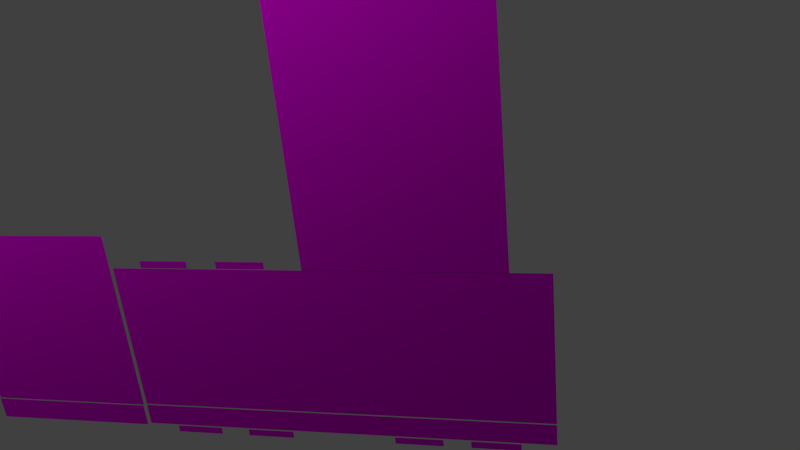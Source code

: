 # Source: rocket_boots_right_side_blueprint.blend  (saved by Blender 2.72.0; exported with 4.5.12 LTS)
import bpy
from mathutils import Matrix  # noqa: F401  (used for matrix-valued properties, if any)

bpy.ops.wm.read_factory_settings(use_empty=True)
scene = bpy.context.scene
scene.name = 'Scene'

# ---- collections
col_collection_1 = bpy.data.collections.new('Collection 1'); scene.collection.children.link(col_collection_1)

# ---- images (referenced by path relative to the original .blend; pixels are not part of the script)
import os
ASSET_DIR = os.environ.get("B2B_ASSET_DIR", "")  # directory of the original .blend (textures are referenced by path, not embedded)
HERE = os.path.dirname(os.path.abspath(__file__))  # packed textures are extracted next to this script under _unpacked/

def load_image(name, relpath, width, height, colorspace="sRGB"):
    """Load a texture the original file referenced (path relative to the .blend, or extracted next to this script)."""
    p = next((c for c in (os.path.join(HERE, relpath), os.path.join(ASSET_DIR, relpath)) if relpath and os.path.exists(c)), "")
    if p:
        img = bpy.data.images.load(p, check_existing=True)
        img.name = name
    else:  # same state as the original file: an image datablock whose file is absent (Cycles renders it pink)
        img = bpy.data.images.new(name, width, height)
        img.source = "FILE"
        img.filepath = "//" + (relpath or name)
    img.colorspace_settings.name = colorspace
    return img
img_energy_pack_vert_skin_png_002 = load_image('energy_pack_vert_skin.png.002', 'energy_pack_vert_skin.png', 1024, 1024, 'sRGB')
img_rocket_engines_png = load_image('rocket_engines.png', 'rocket_engines.png', 1024, 1024, 'sRGB')
img_energy_pack_vert_skin_png_003 = load_image('energy_pack_vert_skin.png.003', 'energy_pack_vert_skin.png', 1024, 1024, 'sRGB')
img_trim_skin_png = load_image('trim_skin.png', 'trim_skin.png', 1024, 1024, 'sRGB')
img_leg_skin_png = load_image('leg_skin.png', 'leg_skin.png', 1024, 1024, 'sRGB')
img_toe_sole_skin_png = load_image('toe_sole_skin.png', 'toe_sole_skin.png', 1024, 1024, 'sRGB')
img_heel_sole_skin_png = load_image('heel_sole_skin.png', 'heel_sole_skin.png', 1024, 1024, 'sRGB')
img_toe_skin_png_001 = load_image('toe_skin.png.001', 'toe_skin.png', 1024, 1024, 'sRGB')
img_body_skin_png_001 = load_image('body_skin.png.001', 'body_skin.png', 1024, 1024, 'sRGB')

# ---- materials (node trees are filled in below, after node groups)
mat_side_energy_packs = bpy.data.materials.new('Side Energy Packs')
mat_side_energy_packs.alpha_threshold = 0.0
mat_side_energy_packs.roughness = 0.5
mat_rocket_engines = bpy.data.materials.new('Rocket Engines')
mat_rocket_engines.alpha_threshold = 0.0
mat_rocket_engines.roughness = 0.5
mat_top_energy_packs = bpy.data.materials.new('Top energy Packs')
mat_top_energy_packs.alpha_threshold = 0.0
mat_top_energy_packs.preview_render_type = 'CUBE'
mat_top_energy_packs.roughness = 0.5
mat_trim = bpy.data.materials.new('Trim')
mat_trim.alpha_threshold = 0.0
mat_trim.roughness = 0.5
mat_leg = bpy.data.materials.new('Leg')
mat_leg.alpha_threshold = 0.0
mat_leg.preview_render_type = 'CUBE'
mat_leg.roughness = 0.5
mat_toe_sole = bpy.data.materials.new('Toe Sole')
mat_toe_sole.alpha_threshold = 0.0
mat_toe_sole.roughness = 0.5
mat_heel_sole = bpy.data.materials.new('Heel Sole')
mat_heel_sole.alpha_threshold = 0.0
mat_heel_sole.roughness = 0.5
mat_toe = bpy.data.materials.new('Toe')
mat_toe.alpha_threshold = 0.0
mat_toe.roughness = 0.5
mat_body_001 = bpy.data.materials.new('Body.001')
mat_body_001.alpha_threshold = 0.0
mat_body_001.roughness = 0.5

# ---- material node trees
mat_side_energy_packs.use_nodes = True; mat_side_energy_packs.node_tree.nodes.clear()
_N = mat_side_energy_packs.node_tree.nodes; _L = mat_side_energy_packs.node_tree.links
n0 = _N.new('ShaderNodeOutputMaterial'); n0.name = 'Material Output'; n0.location = (300, 300)
n1 = _N.new('ShaderNodeBsdfAnisotropic'); n1.name = 'Glossy BSDF'; n1.location = (100, 300)
n1.distribution = 'BECKMANN'
n1.inputs[1].default_value = 0.5477
n2 = _N.new('ShaderNodeTexImage'); n2.name = 'Image Texture'; n2.location = (-90, 300)
n2.width = 140
n2.image = img_energy_pack_vert_skin_png_002
_L.new(n1.outputs[0], n0.inputs[0])
_L.new(n2.outputs[0], n1.inputs[0])
n0.is_active_output = True
mat_rocket_engines.use_nodes = True; mat_rocket_engines.node_tree.nodes.clear()
_N = mat_rocket_engines.node_tree.nodes; _L = mat_rocket_engines.node_tree.links
n0 = _N.new('ShaderNodeOutputMaterial'); n0.name = 'Material Output'; n0.location = (300, 300)
n1 = _N.new('ShaderNodeBsdfAnisotropic'); n1.name = 'Glossy BSDF'; n1.location = (100, 300)
n1.distribution = 'BECKMANN'
n1.inputs[1].default_value = 0.5477
n2 = _N.new('ShaderNodeTexImage'); n2.name = 'Image Texture'; n2.location = (-90, 300)
n2.width = 140
n2.image = img_rocket_engines_png
_L.new(n1.outputs[0], n0.inputs[0])
_L.new(n2.outputs[0], n1.inputs[0])
n0.is_active_output = True
mat_top_energy_packs.use_nodes = True; mat_top_energy_packs.node_tree.nodes.clear()
_N = mat_top_energy_packs.node_tree.nodes; _L = mat_top_energy_packs.node_tree.links
n0 = _N.new('ShaderNodeOutputMaterial'); n0.name = 'Material Output'; n0.location = (300, 300)
n1 = _N.new('ShaderNodeBsdfAnisotropic'); n1.name = 'Glossy BSDF'; n1.location = (100, 300)
n1.distribution = 'BECKMANN'
n1.inputs[1].default_value = 0.5477
n2 = _N.new('ShaderNodeTexImage'); n2.name = 'Image Texture'; n2.location = (-90, 300)
n2.width = 140
n2.image = img_energy_pack_vert_skin_png_003
_L.new(n1.outputs[0], n0.inputs[0])
_L.new(n2.outputs[0], n1.inputs[0])
n0.is_active_output = True
mat_trim.use_nodes = True; mat_trim.node_tree.nodes.clear()
_N = mat_trim.node_tree.nodes; _L = mat_trim.node_tree.links
n0 = _N.new('ShaderNodeOutputMaterial'); n0.name = 'Material Output'; n0.location = (300, 300)
n1 = _N.new('ShaderNodeBsdfAnisotropic'); n1.name = 'Glossy BSDF'; n1.location = (100, 300)
n1.distribution = 'BECKMANN'
n1.inputs[1].default_value = 0.5477
n2 = _N.new('ShaderNodeTexImage'); n2.name = 'Image Texture'; n2.location = (-90, 300)
n2.width = 140
n2.image = img_trim_skin_png
_L.new(n1.outputs[0], n0.inputs[0])
_L.new(n2.outputs[0], n1.inputs[0])
n0.is_active_output = True
mat_leg.use_nodes = True; mat_leg.node_tree.nodes.clear()
_N = mat_leg.node_tree.nodes; _L = mat_leg.node_tree.links
n0 = _N.new('ShaderNodeOutputMaterial'); n0.name = 'Material Output'; n0.location = (300, 300)
n1 = _N.new('ShaderNodeBsdfAnisotropic'); n1.name = 'Glossy BSDF'; n1.location = (100, 300)
n1.distribution = 'BECKMANN'
n1.inputs[1].default_value = 0.5477
n2 = _N.new('ShaderNodeTexImage'); n2.name = 'Image Texture'; n2.location = (-90, 300)
n2.width = 140
n2.image = img_leg_skin_png
_L.new(n1.outputs[0], n0.inputs[0])
_L.new(n2.outputs[0], n1.inputs[0])
n0.is_active_output = True
mat_toe_sole.use_nodes = True; mat_toe_sole.node_tree.nodes.clear()
_N = mat_toe_sole.node_tree.nodes; _L = mat_toe_sole.node_tree.links
n0 = _N.new('ShaderNodeOutputMaterial'); n0.name = 'Material Output'; n0.location = (300, 300)
n1 = _N.new('ShaderNodeBsdfAnisotropic'); n1.name = 'Glossy BSDF'; n1.location = (100, 300)
n1.distribution = 'BECKMANN'
n1.inputs[1].default_value = 0.5477
n2 = _N.new('ShaderNodeTexImage'); n2.name = 'Image Texture'; n2.location = (-90, 300)
n2.width = 140
n2.image = img_toe_sole_skin_png
_L.new(n1.outputs[0], n0.inputs[0])
_L.new(n2.outputs[0], n1.inputs[0])
n0.is_active_output = True
mat_heel_sole.use_nodes = True; mat_heel_sole.node_tree.nodes.clear()
_N = mat_heel_sole.node_tree.nodes; _L = mat_heel_sole.node_tree.links
n0 = _N.new('ShaderNodeOutputMaterial'); n0.name = 'Material Output'; n0.location = (300, 300)
n1 = _N.new('ShaderNodeBsdfAnisotropic'); n1.name = 'Glossy BSDF'; n1.location = (100, 300)
n1.distribution = 'BECKMANN'
n1.inputs[1].default_value = 0.5477
n2 = _N.new('ShaderNodeTexImage'); n2.name = 'Image Texture'; n2.location = (-90, 300)
n2.width = 140
n2.image = img_heel_sole_skin_png
_L.new(n1.outputs[0], n0.inputs[0])
_L.new(n2.outputs[0], n1.inputs[0])
n0.is_active_output = True
mat_toe.use_nodes = True; mat_toe.node_tree.nodes.clear()
_N = mat_toe.node_tree.nodes; _L = mat_toe.node_tree.links
n0 = _N.new('ShaderNodeOutputMaterial'); n0.name = 'Material Output'; n0.location = (300, 300)
n1 = _N.new('ShaderNodeBsdfAnisotropic'); n1.name = 'Glossy BSDF'; n1.location = (100, 300)
n1.distribution = 'BECKMANN'
n1.inputs[1].default_value = 0.5477
n2 = _N.new('ShaderNodeTexImage'); n2.name = 'Image Texture'; n2.location = (-90, 300)
n2.width = 140
n2.image = img_toe_skin_png_001
_L.new(n1.outputs[0], n0.inputs[0])
_L.new(n2.outputs[0], n1.inputs[0])
n0.is_active_output = True
mat_body_001.use_nodes = True; mat_body_001.node_tree.nodes.clear()
_N = mat_body_001.node_tree.nodes; _L = mat_body_001.node_tree.links
n0 = _N.new('ShaderNodeOutputMaterial'); n0.name = 'Material Output'; n0.location = (300, 300)
n1 = _N.new('ShaderNodeBsdfAnisotropic'); n1.name = 'Glossy BSDF'; n1.location = (100, 300)
n1.distribution = 'BECKMANN'
n1.inputs[1].default_value = 0.5477
n2 = _N.new('ShaderNodeTexImage'); n2.name = 'Image Texture'; n2.location = (-90, 300)
n2.width = 140
n2.image = img_body_skin_png_001
_L.new(n1.outputs[0], n0.inputs[0])
_L.new(n2.outputs[0], n1.inputs[0])
n0.is_active_output = True

# ---- world
world_world = bpy.data.worlds.new('World'); scene.world = world_world
world_world.color = (0.05088, 0.05088, 0.05088)
world_world.use_sun_shadow = False
world_world.sun_shadow_jitter_overblur = 0.0
world_world.cycles.sampling_method = 'MANUAL'
world_world.cycles.sample_map_resolution = 256

# ---- cameras
cam_camera_001 = bpy.data.cameras.new('Camera.001')
cam_camera_001.clip_end = 100.0
cam_camera_001.lens = 35.0
cam_camera_001.sensor_width = 32.0
cam_camera_001.sensor_height = 18.0
cam_camera_001.display_size = 2.0
cam_camera_001.dof.focus_distance = 0.0

# ---- lights
light_sun = bpy.data.lights.new('Sun', 'SUN')
light_sun.transmission_factor = 0.0
light_sun.angle = 1.571
light_sun.energy = 2.0
light_sun.shadow_buffer_clip_start = 0.5
light_sun.shadow_soft_size = 1.0
light_sun.shadow_cascade_max_distance = 1000.0
light_sun.cycles.use_multiple_importance_sampling = False

# ---- meshes
me_cube_067 = bpy.data.meshes.new('Cube.067')
me_cube_067.from_pydata([(-1.0, -1.0, 1.0), (-1.0, 1.0, 1.0), (1.0, 1.0, 1.0), (1.0, -1.0, 1.0)], [], [(3, 2, 1, 0)])
_uv = me_cube_067.uv_layers.new(name='UVMap')
_uv.uv.foreach_set('vector', [0.0, 0.6667, 0.3333, 0.6667, 0.3333, 1.0, 4.967e-08, 1.0])
me_cube_067.materials.append(mat_side_energy_packs)
me_cube_067.use_remesh_preserve_volume = False
me_cube_067.use_remesh_preserve_attributes = False
me_cube_067.use_mirror_vertex_groups = False
me_cube_067.update()
me_cube_066 = bpy.data.meshes.new('Cube.066')
me_cube_066.from_pydata([(-1.0, 2.222, 1.0), (-1.0, 4.222, 1.0), (1.0, 4.222, 1.0), (1.0, 2.222, 1.0)], [], [(3, 2, 1, 0)])
_uv = me_cube_066.uv_layers.new(name='UVMap')
_uv.uv.foreach_set('vector', [0.0, 0.6667, 0.3333, 0.6667, 0.3333, 1.0, 4.967e-08, 1.0])
me_cube_066.materials.append(mat_side_energy_packs)
me_cube_066.use_remesh_preserve_volume = False
me_cube_066.use_remesh_preserve_attributes = False
me_cube_066.use_mirror_vertex_groups = False
me_cube_066.update()
me_cube_065 = bpy.data.meshes.new('Cube.065')
me_cube_065.from_pydata([(-1.0, 5.378, 1.0), (-1.0, 7.378, 1.0), (1.0, 7.378, 1.0), (1.0, 5.378, 1.0)], [], [(3, 2, 1, 0)])
_uv = me_cube_065.uv_layers.new(name='UVMap')
_uv.uv.foreach_set('vector', [0.0, 0.6667, 0.3333, 0.6667, 0.3333, 1.0, 4.967e-08, 1.0])
me_cube_065.materials.append(mat_side_energy_packs)
me_cube_065.use_remesh_preserve_volume = False
me_cube_065.use_remesh_preserve_attributes = False
me_cube_065.use_mirror_vertex_groups = False
me_cube_065.update()
me_cube_064 = bpy.data.meshes.new('Cube.064')
me_cube_064.from_pydata([(-1.0, 8.6, 1.0), (-1.0, 10.6, 1.0), (1.0, 10.6, 1.0), (1.0, 8.6, 1.0)], [], [(3, 2, 1, 0)])
_uv = me_cube_064.uv_layers.new(name='UVMap')
_uv.uv.foreach_set('vector', [0.0, 0.6667, 0.3333, 0.6667, 0.3333, 1.0, 4.967e-08, 1.0])
me_cube_064.materials.append(mat_side_energy_packs)
me_cube_064.use_remesh_preserve_volume = False
me_cube_064.use_remesh_preserve_attributes = False
me_cube_064.use_mirror_vertex_groups = False
me_cube_064.update()
me_cube_063 = bpy.data.meshes.new('Cube.063')
me_cube_063.from_pydata([(-1.0, 11.74, 1.0), (-1.0, 13.74, 1.0), (1.0, 13.74, 1.0), (1.0, 11.74, 1.0)], [], [(3, 2, 1, 0)])
_uv = me_cube_063.uv_layers.new(name='UVMap')
_uv.uv.foreach_set('vector', [0.0, 0.6667, 0.3333, 0.6667, 0.3333, 1.0, 4.967e-08, 1.0])
me_cube_063.materials.append(mat_side_energy_packs)
me_cube_063.use_remesh_preserve_volume = False
me_cube_063.use_remesh_preserve_attributes = False
me_cube_063.use_mirror_vertex_groups = False
me_cube_063.update()
me_cube_033 = bpy.data.meshes.new('Cube.033')
me_cube_033.from_pydata([(-1.0, -1.0, -1.0), (-1.0, 1.0, -1.0), (-1.0, -1.0, 1.0), (-1.0, 1.0, 1.0)], [], [(2, 3, 1, 0)])
_uv = me_cube_033.uv_layers.new(name='UVMap')
_uv.uv.foreach_set('vector', [0.3333, 0.3333, 0.3333, 3.974e-08, 0.6667, 0.0, 0.6667, 0.3333])
me_cube_033.materials.append(mat_rocket_engines)
me_cube_033.use_remesh_preserve_volume = False
me_cube_033.use_remesh_preserve_attributes = False
me_cube_033.use_mirror_vertex_groups = False
me_cube_033.update()
me_cube_032 = bpy.data.meshes.new('Cube.032')
me_cube_032.from_pydata([(-1.0, -1.0, -1.0), (-1.0, 1.0, -1.0), (-1.0, -1.0, 1.0), (-1.0, 1.0, 1.0)], [], [(2, 3, 1, 0)])
_uv = me_cube_032.uv_layers.new(name='UVMap')
_uv.uv.foreach_set('vector', [0.3333, 0.3333, 0.3333, 3.974e-08, 0.6667, 0.0, 0.6667, 0.3333])
me_cube_032.materials.append(mat_rocket_engines)
me_cube_032.use_remesh_preserve_volume = False
me_cube_032.use_remesh_preserve_attributes = False
me_cube_032.use_mirror_vertex_groups = False
me_cube_032.update()
me_cube_031 = bpy.data.meshes.new('Cube.031')
me_cube_031.from_pydata([(-1.0, -1.0, -1.0), (-1.0, 1.0, -1.0), (-1.0, -1.0, 1.0), (-1.0, 1.0, 1.0)], [], [(2, 3, 1, 0)])
_uv = me_cube_031.uv_layers.new(name='UVMap')
_uv.uv.foreach_set('vector', [0.3333, 0.3333, 0.3333, 3.974e-08, 0.6667, 0.0, 0.6667, 0.3333])
me_cube_031.materials.append(mat_rocket_engines)
me_cube_031.use_remesh_preserve_volume = False
me_cube_031.use_remesh_preserve_attributes = False
me_cube_031.use_mirror_vertex_groups = False
me_cube_031.update()
me_cube_030 = bpy.data.meshes.new('Cube.030')
me_cube_030.from_pydata([(-1.0, -1.0, -1.0), (-1.0, 1.0, -1.0), (-1.0, -1.0, 1.0), (-1.0, 1.0, 1.0)], [], [(2, 3, 1, 0)])
_uv = me_cube_030.uv_layers.new(name='UVMap')
_uv.uv.foreach_set('vector', [0.3333, 0.3333, 0.3333, 3.974e-08, 0.6667, 0.0, 0.6667, 0.3333])
me_cube_030.materials.append(mat_rocket_engines)
me_cube_030.use_remesh_preserve_volume = False
me_cube_030.use_remesh_preserve_attributes = False
me_cube_030.use_mirror_vertex_groups = False
me_cube_030.update()
me_cube_029 = bpy.data.meshes.new('Cube.029')
me_cube_029.from_pydata([(-1.0, -1.0, -1.0), (-1.0, 1.0, -1.0), (-1.0, -1.0, 1.0), (-1.0, 1.0, 1.0)], [], [(2, 3, 1, 0)])
_uv = me_cube_029.uv_layers.new(name='UVMap')
_uv.uv.foreach_set('vector', [0.3333, 0.3333, 0.3333, 3.974e-08, 0.6667, 0.0, 0.6667, 0.3333])
me_cube_029.materials.append(mat_rocket_engines)
me_cube_029.use_remesh_preserve_volume = False
me_cube_029.use_remesh_preserve_attributes = False
me_cube_029.use_mirror_vertex_groups = False
me_cube_029.update()
me_cube_011 = bpy.data.meshes.new('Cube.011')
me_cube_011.from_pydata([(-1.0, -1.0, -1.0), (-1.0, 1.0, -1.0), (-1.0, -1.0, 1.0), (-1.0, 1.0, 1.0)], [], [(2, 3, 1, 0)])
_uv = me_cube_011.uv_layers.new(name='UVMap')
_uv.uv.foreach_set('vector', [0.3333, 0.3333, 0.3333, 3.974e-08, 0.6667, 0.0, 0.6667, 0.3333])
me_cube_011.materials.append(mat_top_energy_packs)
me_cube_011.use_remesh_preserve_volume = False
me_cube_011.use_remesh_preserve_attributes = False
me_cube_011.use_mirror_vertex_groups = False
me_cube_011.update()
me_cube_010 = bpy.data.meshes.new('Cube.010')
me_cube_010.from_pydata([(-1.0, -1.0, -1.0), (-1.0, 1.0, -1.0), (-1.0, -1.0, 1.0), (-1.0, 1.0, 1.0)], [], [(2, 3, 1, 0)])
_uv = me_cube_010.uv_layers.new(name='UVMap')
_uv.uv.foreach_set('vector', [0.3333, 0.3333, 0.3333, 3.974e-08, 0.6667, 0.0, 0.6667, 0.3333])
me_cube_010.materials.append(mat_top_energy_packs)
me_cube_010.use_remesh_preserve_volume = False
me_cube_010.use_remesh_preserve_attributes = False
me_cube_010.use_mirror_vertex_groups = False
me_cube_010.update()
me_cube_006 = bpy.data.meshes.new('Cube.006')
me_cube_006.from_pydata([(-1.0, -1.0, -1.0), (-1.0, 1.0, -1.0), (-1.0, -1.0, 1.0), (-1.0, 1.0, 1.0), (-1.0, -1.0, -1.0), (-1.0, 1.0, -1.0), (-1.0, -1.0, 1.0), (-1.0, 1.0, 1.0), (-1.0, 1.0, -1.0), (-1.0, 1.0, 1.0), (-1.0, -1.0, 1.0), (0.0, -1.0, 1.0), (0.0, -1.0, -1.0), (0.0, -1.0, 1.0), (0.0, -1.0, 1.0), (0.0, -1.0, -1.0), (-1.0, 0.0, 1.0), (-1.0, 0.0, -1.0), (-1.0, -0.5, -1.0), (-1.0, -0.5, 1.0), (-1.0, 0.5, 1.0), (-1.0, 0.5, -1.0), (-1.0, 0.7471, 1.0), (-1.0, 0.7471, -1.0), (-1.0, -0.75, -1.0), (-1.0, -0.75, 1.0)], [(4, 6), (7, 5), (9, 8), (11, 14), (12, 15), (13, 11)], [(22, 3, 1, 23), (19, 16, 17, 18), (25, 19, 18, 24), (16, 20, 21, 17), (20, 22, 23, 21), (2, 25, 24, 0)])
_uv = me_cube_006.uv_layers.new(name='UVMap')
_uv.uv.foreach_set('vector', [0.577, 0.6667, 0.6159, 0.6667, 0.6159, 0.3333, 0.577, 0.3333, 0.385, 0.6667, 0.462, 0.6667, 0.462, 0.3333, 0.385, 0.3333, 0.3465, 0.6667, 0.385, 0.6667, 0.385, 0.3333, 0.3465, 0.3333, 0.462, 0.6667, 0.5389, 0.6667, 0.5389, 0.3333, 0.462, 0.3333, 0.5389, 0.6667, 0.577, 0.6667, 0.577, 0.3333, 0.5389, 0.3333, 0.308, 0.6667, 0.3465, 0.6667, 0.3465, 0.3333, 0.308, 0.3333])
me_cube_006.materials.append(mat_trim)
me_cube_006.use_remesh_preserve_volume = False
me_cube_006.use_remesh_preserve_attributes = False
me_cube_006.use_mirror_vertex_groups = False
me_cube_006.update()
me_cube_004 = bpy.data.meshes.new('Cube.004')
me_cube_004.from_pydata([(-1.0, -1.0, -1.0), (-1.0, 1.0, -1.0), (-1.0, -1.0, 1.0), (-1.0, 1.0, 1.0), (-1.0, 2.98e-07, -1.0), (-1.0, 1.788e-07, 1.0), (-1.0, -0.5, -1.0), (-1.0, -0.5, 1.0), (-1.0, 0.5, -1.0), (-1.0, 0.5, 1.0), (-1.0, -0.75, -1.0), (-1.0, -0.75, 1.0), (-1.0, 0.75, -1.0), (-1.0, 0.75, 1.0), (-1.0, -1.0, -1.0), (-1.0, 1.0, -1.0), (-1.0, -1.0, -1.139), (-1.0, 1.0, -1.139)], [], [(12, 13, 3, 1), (6, 7, 5, 4), (10, 11, 7, 6), (4, 5, 9, 8), (0, 2, 11, 10), (8, 9, 13, 12)])
_uv = me_cube_004.uv_layers.new(name='UVMap')
_uv.uv.foreach_set('vector', [0.6667, 0.375, 0.3333, 0.375, 0.3333, 0.3333, 0.6667, 0.3333, 0.6667, 0.5833, 0.3333, 0.5833, 0.3333, 0.5, 0.6667, 0.5, 0.6667, 0.625, 0.3333, 0.625, 0.3333, 0.5833, 0.6667, 0.5833, 0.6667, 0.5, 0.3333, 0.5, 0.3333, 0.4167, 0.6667, 0.4167, 0.6667, 0.6667, 0.3333, 0.6667, 0.3333, 0.625, 0.6667, 0.625, 0.6667, 0.4167, 0.3333, 0.4167, 0.3333, 0.375, 0.6667, 0.375])
me_cube_004.materials.append(mat_leg)
me_cube_004.use_remesh_preserve_volume = False
me_cube_004.use_remesh_preserve_attributes = False
me_cube_004.use_mirror_vertex_groups = False
me_cube_004.update()
me_cube_003 = bpy.data.meshes.new('Cube.003')
me_cube_003.from_pydata([(-1.0, -1.0, -1.0), (-1.0, 1.0, -1.0), (-1.0, -1.0, 1.0), (-1.0, 1.0, 1.0)], [], [(2, 3, 1, 0)])
_uv = me_cube_003.uv_layers.new(name='UVMap')
_uv.uv.foreach_set('vector', [0.3333, 0.3333, 0.3333, 3.974e-08, 0.6667, 0.0, 0.6667, 0.3333])
me_cube_003.materials.append(mat_toe_sole)
me_cube_003.use_remesh_preserve_volume = False
me_cube_003.use_remesh_preserve_attributes = False
me_cube_003.use_mirror_vertex_groups = False
me_cube_003.update()
me_cube_002 = bpy.data.meshes.new('Cube.002')
me_cube_002.from_pydata([(-1.0, -1.0, -1.0), (-1.0, 1.0, -1.0), (-1.0, -1.0, 1.0), (-1.0, 1.0, 1.0)], [], [(0, 2, 3, 1)])
_uv = me_cube_002.uv_layers.new(name='UVMap')
_uv.uv.foreach_set('vector', [1.0, 0.3333, 0.6667, 0.3333, 0.6667, 8.941e-08, 1.0, 0.0])
me_cube_002.materials.append(mat_heel_sole)
me_cube_002.use_remesh_preserve_volume = False
me_cube_002.use_remesh_preserve_attributes = False
me_cube_002.use_mirror_vertex_groups = False
me_cube_002.update()
me_cube_001 = bpy.data.meshes.new('Cube.001')
me_cube_001.from_pydata([(-1.0, -1.797, -1.0), (-1.0, 0.2025, -1.0), (-1.0, -1.797, 1.0), (-1.0, 0.2025, 1.0), (-1.0, -1.797, -0.7143), (-1.0, -1.797, -0.4286), (-1.0, -1.797, -0.1429), (-1.0, -1.797, 0.1429), (-1.0, -1.797, 0.4286), (-1.0, -1.797, 0.7143), (-1.0, 0.2025, 0.7143), (-1.0, 0.2025, 0.4286), (-1.0, 0.2025, 0.1429), (-1.0, 0.2025, -0.1429), (-1.0, 0.2025, -0.4286), (-1.0, 0.2025, -0.7143), (0.6, 0.2025, -1.0), (-0.6, 0.2025, -1.0), (0.6, 0.2025, 0.4286)], [(18, 16)], [(4, 15, 1, 0), (2, 3, 10, 9), (9, 10, 11, 8), (8, 11, 12, 7), (7, 12, 13, 6), (6, 13, 14, 5), (5, 14, 15, 4)])
_uv = me_cube_001.uv_layers.new(name='UVMap')
_uv.uv.foreach_set('vector', [0.619, 0.333, 0.619, 4.962e-09, 0.6667, 0.0, 0.6667, 0.333, 0.3333, 0.333, 0.3333, 2.977e-08, 0.381, 2.481e-08, 0.381, 0.333, 0.381, 0.333, 0.381, 2.481e-08, 0.4286, 2.233e-08, 0.4286, 0.333, 0.4286, 0.333, 0.4286, 2.233e-08, 0.4762, 1.737e-08, 0.4762, 0.333, 0.4762, 0.333, 0.4762, 1.737e-08, 0.5238, 1.24e-08, 0.5238, 0.333, 0.5238, 0.333, 0.5238, 1.24e-08, 0.5714, 7.443e-09, 0.5714, 0.333, 0.5714, 0.333, 0.5714, 7.443e-09, 0.619, 4.962e-09, 0.619, 0.333])
me_cube_001.materials.append(mat_toe)
me_cube_001.use_remesh_preserve_volume = False
me_cube_001.use_remesh_preserve_attributes = False
me_cube_001.use_mirror_vertex_groups = False
me_cube_001.update()
me_cube_005 = bpy.data.meshes.new('Cube.005')
me_cube_005.from_pydata([(-1.0, -1.0, -1.0), (-1.0, 1.0, -1.0), (-1.0, -1.0, 1.0), (-1.0, 1.0, 1.0), (-1.0, 2.98e-07, -1.0), (-1.0, 1.788e-07, 1.0), (-1.0, 0.5, -1.0), (-1.0, 0.5, 1.0), (-1.0, 0.75, -1.0), (-1.0, 0.75, 1.0), (-1.0, 0.25, -1.0), (-1.0, 0.25, 1.0), (-1.0, 0.375, -1.0), (-1.0, 0.375, 1.0), (-1.0, 0.875, -1.0), (-1.0, 0.875, 1.0), (-1.0, 0.8121, -1.0), (-1.0, 0.8121, 1.0), (-1.0, -0.5, -1.0), (-1.0, -0.5, 1.0), (-1.0, 1.788e-07, 1.0), (-1.0, -0.5, 1.0), (-1.0, -0.25, -1.0), (-1.0, -0.25, 1.0), (-1.0, -0.25, -1.0), (-1.0, -0.125, -1.0), (-1.0, -0.125, 1.0), (-1.0, -0.5, -1.0), (-1.0, -0.0625, -1.0), (-1.0, -0.0625, 1.0), (1.0, -0.0625, 1.0), (-0.75, -0.0625, -1.0), (-1.0, -1.0, -1.0), (-1.0, -1.0, 0.0), (-1.0, -0.5, 0.0), (-1.0, -0.25, 0.0), (-1.0, -0.125, 0.0), (1.0, -1.0, 0.5), (-1.0, -1.0, 0.5), (-1.0, -0.5, 0.5), (-1.0, -0.25, 0.5), (-1.0, -0.125, 0.5), (-1.0, -0.5, -0.5), (-1.0, -0.25, -0.5), (-1.0, -0.125, -0.5), (-1.0, -1.0, -0.5), (-1.0, -1.0, -1.0), (-1.0, -0.5, -1.0), (-1.0, -0.25, -1.0), (-1.0, 0.75, -1.137), (-1.0, -0.125, -1.0), (-1.0, 0.5, -1.137), (-1.0, -0.0625, -1.0), (-1.0, 2.98e-07, -1.137), (-0.75, -0.0625, -1.0), (-1.0, 1.0, -1.137), (-1.0, -0.125, -1.0), (-1.0, -0.0625, -1.0), (-0.75, -0.0625, -1.0), (-1.0, 0.25, -1.137), (-1.0, 0.375, -1.137), (-1.0, 0.875, -1.137), (-1.0, 0.8121, -1.137), (-1.0, -0.25, -1.137), (-1.0, -0.5, -1.137), (-1.0, -0.0625, -1.137), (-1.0, -1.0, -1.137), (1.0, -1.0, -1.137), (-1.0, -0.125, -1.137), (-1.0, -0.0625, -1.137)], [(21, 20), (54, 31), (28, 52), (25, 50), (0, 46), (22, 48), (47, 18), (17, 29), (46, 47), (47, 48), (48, 50), (50, 56), (50, 52), (46, 32), (54, 58), (57, 52), (48, 24), (27, 47), (28, 57), (56, 48), (24, 47), (31, 58)], [(14, 15, 3, 1), (28, 29, 5, 4), (12, 13, 7, 6), (6, 7, 9, 8), (4, 5, 11, 10), (10, 11, 13, 12), (16, 17, 15, 14), (12, 6, 51, 60), (8, 16, 62, 49), (8, 9, 17, 16), (38, 2, 19, 39), (39, 19, 23, 40), (40, 23, 26, 41), (25, 44, 36, 41, 26, 29, 28), (10, 12, 60, 59), (24, 56, 68, 63), (32, 27, 64, 66), (6, 8, 49, 51), (28, 4, 53, 65), (16, 14, 61, 62), (4, 10, 59, 53), (45, 33, 34, 42), (42, 34, 35, 43), (43, 35, 36, 44), (33, 38, 39, 34), (34, 39, 40, 35), (35, 40, 41, 36), (0, 45, 42, 18), (18, 42, 43, 22), (22, 43, 44, 25), (56, 57, 69, 68), (27, 24, 63, 64), (14, 1, 55, 61)])
_uv = me_cube_005.uv_layers.new(name='UVMap')
_uv.uv.foreach_set('vector', [0.3063, 0.3625, 0.3063, 0.6812, 0.2883, 0.6812, 0.2883, 0.3625, 0.4414, 0.3625, 0.4414, 0.6812, 0.4324, 0.6812, 0.4324, 0.3625, 0.3784, 0.3625, 0.3784, 0.6812, 0.3604, 0.6812, 0.3604, 0.3625, 0.3604, 0.3625, 0.3604, 0.6812, 0.3243, 0.6812, 0.3243, 0.3625, 0.4324, 0.3625, 0.4324, 0.6812, 0.3964, 0.6812, 0.3964, 0.3625, 0.3964, 0.3625, 0.3964, 0.6812, 0.3784, 0.6812, 0.3784, 0.3625, 0.3154, 0.3625, 0.3154, 0.6812, 0.3063, 0.6812, 0.3063, 0.3625, 0.3784, 0.3625, 0.3604, 0.3625, 0.3604, 0.3406, 0.3784, 0.3406, 0.3243, 0.3625, 0.3154, 0.3625, 0.3154, 0.3406, 0.3243, 0.3406, 0.3243, 0.3625, 0.3243, 0.6812, 0.3154, 0.6812, 0.3154, 0.3625, 0.5766, 0.6015, 0.5766, 0.6812, 0.5045, 0.6812, 0.5045, 0.6015, 0.5045, 0.6015, 0.5045, 0.6812, 0.4685, 0.6812, 0.4685, 0.6015, 0.4685, 0.6015, 0.4685, 0.6812, 0.4505, 0.6812, 0.4505, 0.6015, 0.4505, 0.3625, 0.4505, 0.4422, 0.4505, 0.5218, 0.4505, 0.6015, 0.4505, 0.6812, 0.4414, 0.6812, 0.4414, 0.3625, 0.3964, 0.3625, 0.3784, 0.3625, 0.3784, 0.3406, 0.3964, 0.3406, 0.5243, 0.7111, 0.5243, 0.6912, 0.544, 0.6912, 0.544, 0.7111, 0.5243, 0.8306, 0.5243, 0.751, 0.544, 0.751, 0.544, 0.8306, 0.3604, 0.3625, 0.3243, 0.3625, 0.3243, 0.3406, 0.3604, 0.3406, 0.4414, 0.3625, 0.4324, 0.3625, 0.4324, 0.3406, 0.4414, 0.3406, 0.3154, 0.3625, 0.3063, 0.3625, 0.3063, 0.3406, 0.3154, 0.3406, 0.4324, 0.3625, 0.3964, 0.3625, 0.3964, 0.3406, 0.4324, 0.3406, 0.5766, 0.4422, 0.5766, 0.5218, 0.5045, 0.5218, 0.5045, 0.4422, 0.5045, 0.4422, 0.5045, 0.5218, 0.4685, 0.5218, 0.4685, 0.4422, 0.4685, 0.4422, 0.4685, 0.5218, 0.4505, 0.5218, 0.4505, 0.4422, 0.5766, 0.5218, 0.5766, 0.6015, 0.5045, 0.6015, 0.5045, 0.5218, 0.5045, 0.5218, 0.5045, 0.6015, 0.4685, 0.6015, 0.4685, 0.5218, 0.4685, 0.5218, 0.4685, 0.6015, 0.4505, 0.6015, 0.4505, 0.5218, 0.5766, 0.3625, 0.5766, 0.4422, 0.5045, 0.4422, 0.5045, 0.3625, 0.5045, 0.3625, 0.5045, 0.4422, 0.4685, 0.4422, 0.4685, 0.3625, 0.4685, 0.3625, 0.4685, 0.4422, 0.4505, 0.4422, 0.4505, 0.3625, 0.5243, 0.6912, 0.5243, 0.6812, 0.544, 0.6812, 0.544, 0.6912, 0.5243, 0.751, 0.5243, 0.7111, 0.544, 0.7111, 0.544, 0.751, 0.3063, 0.3625, 0.2883, 0.3625, 0.2883, 0.3406, 0.3063, 0.3406])
me_cube_005.materials.append(mat_body_001)
me_cube_005.use_remesh_preserve_volume = False
me_cube_005.use_remesh_preserve_attributes = False
me_cube_005.use_mirror_vertex_groups = False
me_cube_005.update()

# ---- objects
ob_right_panel_1_attach = bpy.data.objects.new('right panel 1.attach', me_cube_067)
ob_right_panel_2_attach = bpy.data.objects.new('right panel 2.attach', me_cube_066)
ob_right_panel_3_attach = bpy.data.objects.new('right panel 3.attach', me_cube_065)
ob_right_panel_4_attach = bpy.data.objects.new('right panel 4.attach', me_cube_064)
ob_right_panel_5_attach = bpy.data.objects.new('right panel 5.attach', me_cube_063)
ob_right_engine_2 = bpy.data.objects.new('right engine 2', me_cube_033)
ob_right_engine_1 = bpy.data.objects.new('right engine 1', me_cube_032)
ob_right_engine_3 = bpy.data.objects.new('right engine 3', me_cube_031)
ob_right_engine_4 = bpy.data.objects.new('right engine 4', me_cube_030)
ob_right_engine_5 = bpy.data.objects.new('right engine 5', me_cube_029)
ob_top_panel_2 = bpy.data.objects.new('top panel 2', me_cube_011)
ob_top_panel_1 = bpy.data.objects.new('top panel 1', me_cube_010)
ob_camera = bpy.data.objects.new('Camera', cam_camera_001)
ob_sun = bpy.data.objects.new('Sun', light_sun)
ob_top_trim = bpy.data.objects.new('Top.Trim', me_cube_006)
ob_calf = bpy.data.objects.new('Calf', me_cube_004)
ob_sole_toe = bpy.data.objects.new('sole.toe', me_cube_003)
ob_sole_heel = bpy.data.objects.new('Sole.Heel', me_cube_002)
ob_toe = bpy.data.objects.new('Toe', me_cube_001)
ob_body = bpy.data.objects.new('Body', me_cube_005)

# ---- transforms, parenting, visibility, modifiers, constraints
ob_right_panel_1_attach.location = (-1.125, -0.6254, 0.5984)
ob_right_panel_1_attach.rotation_euler = (-0.0, 1.571, 0.0)
ob_right_panel_1_attach.scale = (-0.588, 0.2834, -0.04373)
ob_right_panel_1_attach.lineart.crease_threshold = 0.0
ob_right_panel_2_attach.location = (-1.125, -0.6254, 0.5984)
ob_right_panel_2_attach.rotation_euler = (-0.0, 1.571, 0.0)
ob_right_panel_2_attach.scale = (-0.588, 0.2834, -0.04373)
ob_right_panel_2_attach.lineart.crease_threshold = 0.0
ob_right_panel_3_attach.location = (-1.125, -0.6254, 0.5984)
ob_right_panel_3_attach.rotation_euler = (-0.0, 1.571, 0.0)
ob_right_panel_3_attach.scale = (-0.588, 0.2834, -0.04373)
ob_right_panel_3_attach.lineart.crease_threshold = 0.0
ob_right_panel_4_attach.location = (-1.125, -0.6254, 0.5984)
ob_right_panel_4_attach.rotation_euler = (-0.0, 1.571, 0.0)
ob_right_panel_4_attach.scale = (-0.588, 0.2834, -0.04373)
ob_right_panel_4_attach.lineart.crease_threshold = 0.0
ob_right_panel_5_attach.location = (-1.125, -0.6254, 0.5984)
ob_right_panel_5_attach.rotation_euler = (-0.0, 1.571, 0.0)
ob_right_panel_5_attach.scale = (-0.588, 0.2834, -0.04373)
ob_right_panel_5_attach.lineart.crease_threshold = 0.0
ob_right_engine_2.location = (-0.8602, 0.2837, -0.6345)
ob_right_engine_2.rotation_euler = (-0.0, 3.142, -0.0)
ob_right_engine_2.scale = (-0.294, 0.2834, -0.04373)
ob_right_engine_2.lineart.crease_threshold = 0.0
ob_right_engine_1.location = (-0.8602, -0.6295, -0.6345)
ob_right_engine_1.rotation_euler = (-0.0, 3.142, -0.0)
ob_right_engine_1.scale = (-0.294, 0.2834, -0.04373)
ob_right_engine_1.lineart.crease_threshold = 0.0
ob_right_engine_3.location = (-0.8602, 1.178, -0.6345)
ob_right_engine_3.rotation_euler = (-0.0, 3.142, -0.0)
ob_right_engine_3.scale = (-0.294, 0.2834, -0.04373)
ob_right_engine_3.hide_render = True
ob_right_engine_3.lineart.crease_threshold = 0.0
ob_right_engine_4.location = (-0.8602, 2.092, -0.6345)
ob_right_engine_4.rotation_euler = (-0.0, 3.142, -0.0)
ob_right_engine_4.scale = (-0.294, 0.2834, -0.04373)
ob_right_engine_4.lineart.crease_threshold = 0.0
ob_right_engine_5.location = (-0.8602, 2.98, -0.6345)
ob_right_engine_5.rotation_euler = (-0.0, 3.142, -0.0)
ob_right_engine_5.scale = (-0.294, 0.2834, -0.04373)
ob_right_engine_5.lineart.crease_threshold = 0.0
ob_top_panel_2.location = (-0.3712, 0.2668, 1.611)
ob_top_panel_2.scale = (0.7993, 0.2834, -0.04373)
ob_top_panel_2.lineart.crease_threshold = 0.0
ob_top_panel_1.location = (-0.3712, -0.6463, 1.611)
ob_top_panel_1.scale = (0.7993, 0.2834, -0.04373)
ob_top_panel_1.lineart.crease_threshold = 0.0
ob_camera.location = (6.801, 4.122, 5.721)
ob_camera.rotation_euler = (1.154, 0.0924, 1.776)
ob_camera.lineart.crease_threshold = 0.0
ob_sun.location = (3.765, -2.357, 20.67)
ob_sun.rotation_euler = (-0.6144, -0.6121, 2.86)
ob_sun.scale = (1.0, 1.0, 2.764)
ob_sun.hide_viewport = True
ob_sun.lineart.crease_threshold = 0.0
ob_top_trim.location = (0.05957, 2.098, 5.476)
ob_top_trim.scale = (1.332, 1.326, 0.2007)
ob_top_trim.lineart.crease_threshold = 0.0
ob_calf.location = (0.05957, 2.098, 3.43)
ob_calf.scale = (1.222, 1.119, 1.869)
ob_calf.lock_rotations_4d = False
ob_calf.empty_display_type = 'ARROWS'
ob_calf.lineart.crease_threshold = 0.0
ob_sole_toe.location = (0.05133, -2.316, -0.4479)
ob_sole_toe.scale = (1.192, 1.0, 0.1394)
ob_sole_toe.lineart.crease_threshold = 0.0
ob_sole_heel.location = (0.06471, 1.191, -0.4413)
ob_sole_heel.scale = (1.222, 2.47, 0.1349)
ob_sole_heel.lock_rotations_4d = False
ob_sole_heel.empty_display_type = 'ARROWS'
ob_sole_heel.lineart.crease_threshold = 0.0
ob_toe.location = (0.04685, -1.512, 0.8387)
ob_toe.scale = (1.192, 1.0, 1.137)
ob_toe.lineart.crease_threshold = 0.0
ob_body.location = (0.05957, 1.191, 0.6946)
ob_body.scale = (1.222, 2.47, 0.87)
ob_body.lock_rotations_4d = False
ob_body.empty_display_type = 'ARROWS'
ob_body.lineart.crease_threshold = 0.0
_m = ob_body.modifiers.new('Boolean', 'BOOLEAN')
_m.operation = 'UNION'
_m.solver = 'FAST'

# ---- collection membership
col_collection_1.objects.link(ob_right_panel_1_attach)
col_collection_1.objects.link(ob_right_panel_2_attach)
col_collection_1.objects.link(ob_right_panel_3_attach)
col_collection_1.objects.link(ob_right_panel_4_attach)
col_collection_1.objects.link(ob_right_panel_5_attach)
col_collection_1.objects.link(ob_right_engine_2)
col_collection_1.objects.link(ob_right_engine_1)
col_collection_1.objects.link(ob_right_engine_3)
col_collection_1.objects.link(ob_right_engine_4)
col_collection_1.objects.link(ob_right_engine_5)
col_collection_1.objects.link(ob_top_panel_2)
col_collection_1.objects.link(ob_top_panel_1)
col_collection_1.objects.link(ob_camera)
col_collection_1.objects.link(ob_sun)
col_collection_1.objects.link(ob_top_trim)
col_collection_1.objects.link(ob_calf)
col_collection_1.objects.link(ob_sole_toe)
col_collection_1.objects.link(ob_sole_heel)
col_collection_1.objects.link(ob_toe)
col_collection_1.objects.link(ob_body)

# ---- scene / render settings (as saved in the file)
scene.camera = ob_camera
scene.frame_start = 1; scene.frame_end = 250; scene.frame_set(60)
scene.render.engine = 'CYCLES'
scene.render.resolution_percentage = 50
scene.render.dither_intensity = 0.0
scene.cycles.use_denoising = False
scene.cycles.samples = 400
scene.cycles.sampling_pattern = 'TABULATED_SOBOL'
scene.cycles.light_sampling_threshold = 0.0
scene.cycles.use_adaptive_sampling = False
scene.cycles.use_light_tree = False
scene.cycles.caustics_reflective = False
scene.cycles.caustics_refractive = False
scene.cycles.blur_glossy = 0.0
scene.cycles.max_bounces = 8
scene.cycles.diffuse_bounces = 0
scene.cycles.glossy_bounces = 1
scene.cycles.transmission_bounces = 2
scene.cycles.pixel_filter_type = 'GAUSSIAN'
scene.cycles.sample_clamp_direct = 2.0
scene.cycles.sample_clamp_indirect = 2.0
scene.view_settings.view_transform = 'Standard'
bpy.context.view_layer.update()
